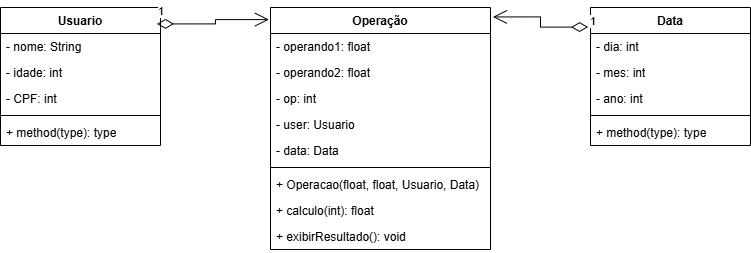

The diagram above was exported from draw.io. Its source (the exported page's mxGraphModel, read from the mxfile embedded in the PNG):
<mxGraphModel dx="1042" dy="531" grid="1" gridSize="10" guides="1" tooltips="1" connect="1" arrows="1" fold="1" page="1" pageScale="1" pageWidth="827" pageHeight="1169" math="0" shadow="0">
  <root>
    <mxCell id="0" />
    <mxCell id="1" parent="0" />
    <mxCell id="LK6Fq-nlgwJKhpyaImr8-1" value="Operação" style="swimlane;fontStyle=1;align=center;verticalAlign=top;childLayout=stackLayout;horizontal=1;startSize=26;horizontalStack=0;resizeParent=1;resizeParentMax=0;resizeLast=0;collapsible=1;marginBottom=0;whiteSpace=wrap;html=1;" vertex="1" parent="1">
      <mxGeometry x="310" y="40" width="220" height="242" as="geometry" />
    </mxCell>
    <mxCell id="LK6Fq-nlgwJKhpyaImr8-2" value="- operando1: float" style="text;strokeColor=none;fillColor=none;align=left;verticalAlign=top;spacingLeft=4;spacingRight=4;overflow=hidden;rotatable=0;points=[[0,0.5],[1,0.5]];portConstraint=eastwest;whiteSpace=wrap;html=1;" vertex="1" parent="LK6Fq-nlgwJKhpyaImr8-1">
      <mxGeometry y="26" width="220" height="26" as="geometry" />
    </mxCell>
    <mxCell id="LK6Fq-nlgwJKhpyaImr8-5" value="- operando2: float" style="text;strokeColor=none;fillColor=none;align=left;verticalAlign=top;spacingLeft=4;spacingRight=4;overflow=hidden;rotatable=0;points=[[0,0.5],[1,0.5]];portConstraint=eastwest;whiteSpace=wrap;html=1;" vertex="1" parent="LK6Fq-nlgwJKhpyaImr8-1">
      <mxGeometry y="52" width="220" height="26" as="geometry" />
    </mxCell>
    <mxCell id="LK6Fq-nlgwJKhpyaImr8-6" value="- op: int" style="text;strokeColor=none;fillColor=none;align=left;verticalAlign=top;spacingLeft=4;spacingRight=4;overflow=hidden;rotatable=0;points=[[0,0.5],[1,0.5]];portConstraint=eastwest;whiteSpace=wrap;html=1;" vertex="1" parent="LK6Fq-nlgwJKhpyaImr8-1">
      <mxGeometry y="78" width="220" height="26" as="geometry" />
    </mxCell>
    <mxCell id="LK6Fq-nlgwJKhpyaImr8-7" value="- user: Usuario" style="text;strokeColor=none;fillColor=none;align=left;verticalAlign=top;spacingLeft=4;spacingRight=4;overflow=hidden;rotatable=0;points=[[0,0.5],[1,0.5]];portConstraint=eastwest;whiteSpace=wrap;html=1;" vertex="1" parent="LK6Fq-nlgwJKhpyaImr8-1">
      <mxGeometry y="104" width="220" height="26" as="geometry" />
    </mxCell>
    <mxCell id="LK6Fq-nlgwJKhpyaImr8-8" value="- data: Data" style="text;strokeColor=none;fillColor=none;align=left;verticalAlign=top;spacingLeft=4;spacingRight=4;overflow=hidden;rotatable=0;points=[[0,0.5],[1,0.5]];portConstraint=eastwest;whiteSpace=wrap;html=1;" vertex="1" parent="LK6Fq-nlgwJKhpyaImr8-1">
      <mxGeometry y="130" width="220" height="26" as="geometry" />
    </mxCell>
    <mxCell id="LK6Fq-nlgwJKhpyaImr8-3" value="" style="line;strokeWidth=1;fillColor=none;align=left;verticalAlign=middle;spacingTop=-1;spacingLeft=3;spacingRight=3;rotatable=0;labelPosition=right;points=[];portConstraint=eastwest;strokeColor=inherit;" vertex="1" parent="LK6Fq-nlgwJKhpyaImr8-1">
      <mxGeometry y="156" width="220" height="8" as="geometry" />
    </mxCell>
    <mxCell id="LK6Fq-nlgwJKhpyaImr8-4" value="+ Operacao(float, float, Usuario, Data)" style="text;strokeColor=none;fillColor=none;align=left;verticalAlign=top;spacingLeft=4;spacingRight=4;overflow=hidden;rotatable=0;points=[[0,0.5],[1,0.5]];portConstraint=eastwest;whiteSpace=wrap;html=1;" vertex="1" parent="LK6Fq-nlgwJKhpyaImr8-1">
      <mxGeometry y="164" width="220" height="26" as="geometry" />
    </mxCell>
    <mxCell id="LK6Fq-nlgwJKhpyaImr8-9" value="+ calculo(int): float" style="text;strokeColor=none;fillColor=none;align=left;verticalAlign=top;spacingLeft=4;spacingRight=4;overflow=hidden;rotatable=0;points=[[0,0.5],[1,0.5]];portConstraint=eastwest;whiteSpace=wrap;html=1;" vertex="1" parent="LK6Fq-nlgwJKhpyaImr8-1">
      <mxGeometry y="190" width="220" height="26" as="geometry" />
    </mxCell>
    <mxCell id="LK6Fq-nlgwJKhpyaImr8-25" value="+ exibirResultado(): void" style="text;strokeColor=none;fillColor=none;align=left;verticalAlign=top;spacingLeft=4;spacingRight=4;overflow=hidden;rotatable=0;points=[[0,0.5],[1,0.5]];portConstraint=eastwest;whiteSpace=wrap;html=1;" vertex="1" parent="LK6Fq-nlgwJKhpyaImr8-1">
      <mxGeometry y="216" width="220" height="26" as="geometry" />
    </mxCell>
    <mxCell id="LK6Fq-nlgwJKhpyaImr8-10" value="Usuario" style="swimlane;fontStyle=1;align=center;verticalAlign=top;childLayout=stackLayout;horizontal=1;startSize=26;horizontalStack=0;resizeParent=1;resizeParentMax=0;resizeLast=0;collapsible=1;marginBottom=0;whiteSpace=wrap;html=1;" vertex="1" parent="1">
      <mxGeometry x="40" y="40" width="160" height="138" as="geometry">
        <mxRectangle x="40" y="40" width="80" height="30" as="alternateBounds" />
      </mxGeometry>
    </mxCell>
    <mxCell id="LK6Fq-nlgwJKhpyaImr8-11" value="- nome: String" style="text;strokeColor=none;fillColor=none;align=left;verticalAlign=top;spacingLeft=4;spacingRight=4;overflow=hidden;rotatable=0;points=[[0,0.5],[1,0.5]];portConstraint=eastwest;whiteSpace=wrap;html=1;" vertex="1" parent="LK6Fq-nlgwJKhpyaImr8-10">
      <mxGeometry y="26" width="160" height="26" as="geometry" />
    </mxCell>
    <mxCell id="LK6Fq-nlgwJKhpyaImr8-14" value="- idade: int" style="text;strokeColor=none;fillColor=none;align=left;verticalAlign=top;spacingLeft=4;spacingRight=4;overflow=hidden;rotatable=0;points=[[0,0.5],[1,0.5]];portConstraint=eastwest;whiteSpace=wrap;html=1;" vertex="1" parent="LK6Fq-nlgwJKhpyaImr8-10">
      <mxGeometry y="52" width="160" height="26" as="geometry" />
    </mxCell>
    <mxCell id="LK6Fq-nlgwJKhpyaImr8-15" value="- CPF: int" style="text;strokeColor=none;fillColor=none;align=left;verticalAlign=top;spacingLeft=4;spacingRight=4;overflow=hidden;rotatable=0;points=[[0,0.5],[1,0.5]];portConstraint=eastwest;whiteSpace=wrap;html=1;" vertex="1" parent="LK6Fq-nlgwJKhpyaImr8-10">
      <mxGeometry y="78" width="160" height="26" as="geometry" />
    </mxCell>
    <mxCell id="LK6Fq-nlgwJKhpyaImr8-12" value="" style="line;strokeWidth=1;fillColor=none;align=left;verticalAlign=middle;spacingTop=-1;spacingLeft=3;spacingRight=3;rotatable=0;labelPosition=right;points=[];portConstraint=eastwest;strokeColor=inherit;" vertex="1" parent="LK6Fq-nlgwJKhpyaImr8-10">
      <mxGeometry y="104" width="160" height="8" as="geometry" />
    </mxCell>
    <mxCell id="LK6Fq-nlgwJKhpyaImr8-13" value="+ method(type): type" style="text;strokeColor=none;fillColor=none;align=left;verticalAlign=top;spacingLeft=4;spacingRight=4;overflow=hidden;rotatable=0;points=[[0,0.5],[1,0.5]];portConstraint=eastwest;whiteSpace=wrap;html=1;" vertex="1" parent="LK6Fq-nlgwJKhpyaImr8-10">
      <mxGeometry y="112" width="160" height="26" as="geometry" />
    </mxCell>
    <mxCell id="LK6Fq-nlgwJKhpyaImr8-16" value="Data" style="swimlane;fontStyle=1;align=center;verticalAlign=top;childLayout=stackLayout;horizontal=1;startSize=26;horizontalStack=0;resizeParent=1;resizeParentMax=0;resizeLast=0;collapsible=1;marginBottom=0;whiteSpace=wrap;html=1;" vertex="1" parent="1">
      <mxGeometry x="630" y="40" width="160" height="138" as="geometry" />
    </mxCell>
    <mxCell id="LK6Fq-nlgwJKhpyaImr8-17" value="- dia: int" style="text;strokeColor=none;fillColor=none;align=left;verticalAlign=top;spacingLeft=4;spacingRight=4;overflow=hidden;rotatable=0;points=[[0,0.5],[1,0.5]];portConstraint=eastwest;whiteSpace=wrap;html=1;" vertex="1" parent="LK6Fq-nlgwJKhpyaImr8-16">
      <mxGeometry y="26" width="160" height="26" as="geometry" />
    </mxCell>
    <mxCell id="LK6Fq-nlgwJKhpyaImr8-20" value="- mes: int" style="text;strokeColor=none;fillColor=none;align=left;verticalAlign=top;spacingLeft=4;spacingRight=4;overflow=hidden;rotatable=0;points=[[0,0.5],[1,0.5]];portConstraint=eastwest;whiteSpace=wrap;html=1;" vertex="1" parent="LK6Fq-nlgwJKhpyaImr8-16">
      <mxGeometry y="52" width="160" height="26" as="geometry" />
    </mxCell>
    <mxCell id="LK6Fq-nlgwJKhpyaImr8-21" value="- ano: int" style="text;strokeColor=none;fillColor=none;align=left;verticalAlign=top;spacingLeft=4;spacingRight=4;overflow=hidden;rotatable=0;points=[[0,0.5],[1,0.5]];portConstraint=eastwest;whiteSpace=wrap;html=1;" vertex="1" parent="LK6Fq-nlgwJKhpyaImr8-16">
      <mxGeometry y="78" width="160" height="26" as="geometry" />
    </mxCell>
    <mxCell id="LK6Fq-nlgwJKhpyaImr8-18" value="" style="line;strokeWidth=1;fillColor=none;align=left;verticalAlign=middle;spacingTop=-1;spacingLeft=3;spacingRight=3;rotatable=0;labelPosition=right;points=[];portConstraint=eastwest;strokeColor=inherit;" vertex="1" parent="LK6Fq-nlgwJKhpyaImr8-16">
      <mxGeometry y="104" width="160" height="8" as="geometry" />
    </mxCell>
    <mxCell id="LK6Fq-nlgwJKhpyaImr8-19" value="+ method(type): type" style="text;strokeColor=none;fillColor=none;align=left;verticalAlign=top;spacingLeft=4;spacingRight=4;overflow=hidden;rotatable=0;points=[[0,0.5],[1,0.5]];portConstraint=eastwest;whiteSpace=wrap;html=1;" vertex="1" parent="LK6Fq-nlgwJKhpyaImr8-16">
      <mxGeometry y="112" width="160" height="26" as="geometry" />
    </mxCell>
    <mxCell id="LK6Fq-nlgwJKhpyaImr8-22" value="1" style="endArrow=open;html=1;endSize=12;startArrow=diamondThin;startSize=14;startFill=0;edgeStyle=orthogonalEdgeStyle;align=left;verticalAlign=bottom;rounded=0;exitX=0.978;exitY=0.119;exitDx=0;exitDy=0;exitPerimeter=0;entryX=-0.007;entryY=0.05;entryDx=0;entryDy=0;entryPerimeter=0;" edge="1" parent="1" source="LK6Fq-nlgwJKhpyaImr8-10" target="LK6Fq-nlgwJKhpyaImr8-1">
      <mxGeometry x="-1" y="3" relative="1" as="geometry">
        <mxPoint x="330" y="180" as="sourcePoint" />
        <mxPoint x="490" y="180" as="targetPoint" />
      </mxGeometry>
    </mxCell>
    <mxCell id="LK6Fq-nlgwJKhpyaImr8-23" value="1" style="endArrow=open;html=1;endSize=12;startArrow=diamondThin;startSize=14;startFill=0;edgeStyle=orthogonalEdgeStyle;align=left;verticalAlign=bottom;rounded=0;exitX=-0.015;exitY=0.142;exitDx=0;exitDy=0;exitPerimeter=0;entryX=1.011;entryY=0.039;entryDx=0;entryDy=0;entryPerimeter=0;" edge="1" parent="1" source="LK6Fq-nlgwJKhpyaImr8-16" target="LK6Fq-nlgwJKhpyaImr8-1">
      <mxGeometry x="-1" y="3" relative="1" as="geometry">
        <mxPoint x="330" y="180" as="sourcePoint" />
        <mxPoint x="490" y="180" as="targetPoint" />
      </mxGeometry>
    </mxCell>
  </root>
</mxGraphModel>